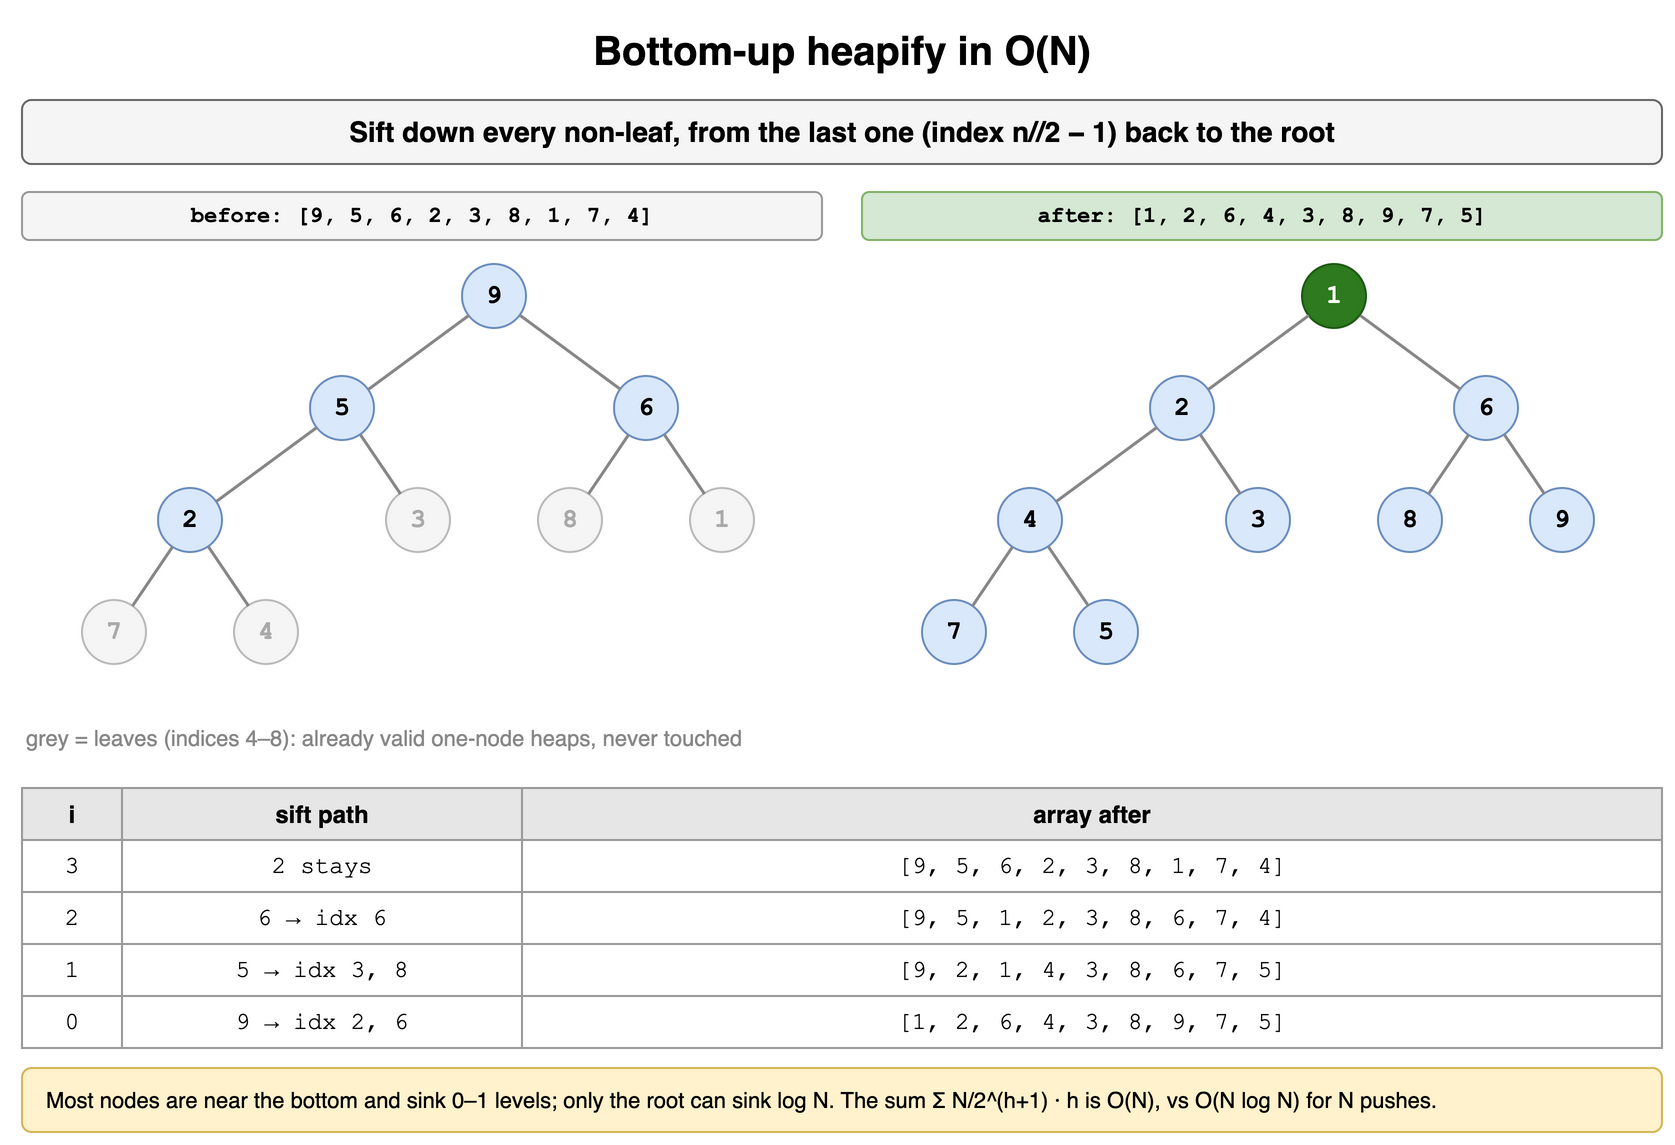

The diagram above was exported from draw.io. Its source (the exported page's mxGraphModel, read from the mxfile embedded in the PNG):
<mxGraphModel dx="900" dy="578" grid="1" gridSize="10" guides="1" tooltips="1" connect="1" arrows="1" fold="1" page="1" pageScale="1" pageWidth="900" pageHeight="578" math="0" shadow="0">
  <root>
    <mxCell id="0" />
    <mxCell id="1" parent="0" />
    <mxCell id="h6c1" value="Bottom-up heapify in O(N)" style="text;html=1;align=center;verticalAlign=middle;whiteSpace=wrap;fontSize=20;fontStyle=1;" vertex="1" parent="1">
      <mxGeometry x="40" y="10" width="820" height="30" as="geometry" />
    </mxCell>
    <mxCell id="h6c2" value="Sift down every non-leaf, from the last one (index n//2 − 1) back to the root" style="rounded=1;whiteSpace=wrap;html=1;fillColor=#f5f5f5;strokeColor=#666666;fontStyle=1;fontSize=14;" vertex="1" parent="1">
      <mxGeometry x="40" y="50" width="820" height="32" as="geometry" />
    </mxCell>
    <mxCell id="h6c3" value="before: [9, 5, 6, 2, 3, 8, 1, 7, 4]" style="rounded=1;whiteSpace=wrap;html=1;fillColor=#f5f5f5;strokeColor=#999999;fontSize=11;fontStyle=1;fontFamily=Courier New;" vertex="1" parent="1">
      <mxGeometry x="40" y="96" width="400" height="24" as="geometry" />
    </mxCell>
    <mxCell id="h6c4" value="7" style="ellipse;whiteSpace=wrap;html=1;fontStyle=1;fontSize=13;fontFamily=Courier New;fillColor=#f5f5f5;strokeColor=#bbbbbb;fontColor=#aaaaaa;" vertex="1" parent="1">
      <mxGeometry x="70.0" y="300.0" width="32" height="32" as="geometry" />
    </mxCell>
    <mxCell id="h6c5" value="2" style="ellipse;whiteSpace=wrap;html=1;fontStyle=1;fontSize=13;fontFamily=Courier New;fillColor=#dae8fc;strokeColor=#6c8ebf;" vertex="1" parent="1">
      <mxGeometry x="108.0" y="244.0" width="32" height="32" as="geometry" />
    </mxCell>
    <mxCell id="h6c6" value="4" style="ellipse;whiteSpace=wrap;html=1;fontStyle=1;fontSize=13;fontFamily=Courier New;fillColor=#f5f5f5;strokeColor=#bbbbbb;fontColor=#aaaaaa;" vertex="1" parent="1">
      <mxGeometry x="146.0" y="300.0" width="32" height="32" as="geometry" />
    </mxCell>
    <mxCell id="h6c7" value="" style="endArrow=none;html=1;strokeWidth=1.5;strokeColor=#888888;" edge="1" parent="1" source="h6c5" target="h6c4">
      <mxGeometry relative="1" as="geometry" />
    </mxCell>
    <mxCell id="h6c8" value="" style="endArrow=none;html=1;strokeWidth=1.5;strokeColor=#888888;" edge="1" parent="1" source="h6c5" target="h6c6">
      <mxGeometry relative="1" as="geometry" />
    </mxCell>
    <mxCell id="h6c9" value="5" style="ellipse;whiteSpace=wrap;html=1;fontStyle=1;fontSize=13;fontFamily=Courier New;fillColor=#dae8fc;strokeColor=#6c8ebf;" vertex="1" parent="1">
      <mxGeometry x="184.0" y="188.0" width="32" height="32" as="geometry" />
    </mxCell>
    <mxCell id="h6c10" value="3" style="ellipse;whiteSpace=wrap;html=1;fontStyle=1;fontSize=13;fontFamily=Courier New;fillColor=#f5f5f5;strokeColor=#bbbbbb;fontColor=#aaaaaa;" vertex="1" parent="1">
      <mxGeometry x="222.0" y="244.0" width="32" height="32" as="geometry" />
    </mxCell>
    <mxCell id="h6c11" value="" style="endArrow=none;html=1;strokeWidth=1.5;strokeColor=#888888;" edge="1" parent="1" source="h6c9" target="h6c5">
      <mxGeometry relative="1" as="geometry" />
    </mxCell>
    <mxCell id="h6c12" value="" style="endArrow=none;html=1;strokeWidth=1.5;strokeColor=#888888;" edge="1" parent="1" source="h6c9" target="h6c10">
      <mxGeometry relative="1" as="geometry" />
    </mxCell>
    <mxCell id="h6c13" value="9" style="ellipse;whiteSpace=wrap;html=1;fontStyle=1;fontSize=13;fontFamily=Courier New;fillColor=#dae8fc;strokeColor=#6c8ebf;" vertex="1" parent="1">
      <mxGeometry x="260.0" y="132.0" width="32" height="32" as="geometry" />
    </mxCell>
    <mxCell id="h6c14" value="8" style="ellipse;whiteSpace=wrap;html=1;fontStyle=1;fontSize=13;fontFamily=Courier New;fillColor=#f5f5f5;strokeColor=#bbbbbb;fontColor=#aaaaaa;" vertex="1" parent="1">
      <mxGeometry x="298.0" y="244.0" width="32" height="32" as="geometry" />
    </mxCell>
    <mxCell id="h6c15" value="6" style="ellipse;whiteSpace=wrap;html=1;fontStyle=1;fontSize=13;fontFamily=Courier New;fillColor=#dae8fc;strokeColor=#6c8ebf;" vertex="1" parent="1">
      <mxGeometry x="336.0" y="188.0" width="32" height="32" as="geometry" />
    </mxCell>
    <mxCell id="h6c16" value="1" style="ellipse;whiteSpace=wrap;html=1;fontStyle=1;fontSize=13;fontFamily=Courier New;fillColor=#f5f5f5;strokeColor=#bbbbbb;fontColor=#aaaaaa;" vertex="1" parent="1">
      <mxGeometry x="374.0" y="244.0" width="32" height="32" as="geometry" />
    </mxCell>
    <mxCell id="h6c17" value="" style="endArrow=none;html=1;strokeWidth=1.5;strokeColor=#888888;" edge="1" parent="1" source="h6c15" target="h6c14">
      <mxGeometry relative="1" as="geometry" />
    </mxCell>
    <mxCell id="h6c18" value="" style="endArrow=none;html=1;strokeWidth=1.5;strokeColor=#888888;" edge="1" parent="1" source="h6c15" target="h6c16">
      <mxGeometry relative="1" as="geometry" />
    </mxCell>
    <mxCell id="h6c19" value="" style="endArrow=none;html=1;strokeWidth=1.5;strokeColor=#888888;" edge="1" parent="1" source="h6c13" target="h6c9">
      <mxGeometry relative="1" as="geometry" />
    </mxCell>
    <mxCell id="h6c20" value="" style="endArrow=none;html=1;strokeWidth=1.5;strokeColor=#888888;" edge="1" parent="1" source="h6c13" target="h6c15">
      <mxGeometry relative="1" as="geometry" />
    </mxCell>
    <mxCell id="h6c21" value="after: [1, 2, 6, 4, 3, 8, 9, 7, 5]" style="rounded=1;whiteSpace=wrap;html=1;fillColor=#d5e8d4;strokeColor=#82b366;fontSize=11;fontStyle=1;fontFamily=Courier New;" vertex="1" parent="1">
      <mxGeometry x="460" y="96" width="400" height="24" as="geometry" />
    </mxCell>
    <mxCell id="h6c22" value="7" style="ellipse;whiteSpace=wrap;html=1;fontStyle=1;fontSize=13;fontFamily=Courier New;fillColor=#dae8fc;strokeColor=#6c8ebf;" vertex="1" parent="1">
      <mxGeometry x="490.0" y="300.0" width="32" height="32" as="geometry" />
    </mxCell>
    <mxCell id="h6c23" value="4" style="ellipse;whiteSpace=wrap;html=1;fontStyle=1;fontSize=13;fontFamily=Courier New;fillColor=#dae8fc;strokeColor=#6c8ebf;" vertex="1" parent="1">
      <mxGeometry x="528.0" y="244.0" width="32" height="32" as="geometry" />
    </mxCell>
    <mxCell id="h6c24" value="5" style="ellipse;whiteSpace=wrap;html=1;fontStyle=1;fontSize=13;fontFamily=Courier New;fillColor=#dae8fc;strokeColor=#6c8ebf;" vertex="1" parent="1">
      <mxGeometry x="566.0" y="300.0" width="32" height="32" as="geometry" />
    </mxCell>
    <mxCell id="h6c25" value="" style="endArrow=none;html=1;strokeWidth=1.5;strokeColor=#888888;" edge="1" parent="1" source="h6c23" target="h6c22">
      <mxGeometry relative="1" as="geometry" />
    </mxCell>
    <mxCell id="h6c26" value="" style="endArrow=none;html=1;strokeWidth=1.5;strokeColor=#888888;" edge="1" parent="1" source="h6c23" target="h6c24">
      <mxGeometry relative="1" as="geometry" />
    </mxCell>
    <mxCell id="h6c27" value="2" style="ellipse;whiteSpace=wrap;html=1;fontStyle=1;fontSize=13;fontFamily=Courier New;fillColor=#dae8fc;strokeColor=#6c8ebf;" vertex="1" parent="1">
      <mxGeometry x="604.0" y="188.0" width="32" height="32" as="geometry" />
    </mxCell>
    <mxCell id="h6c28" value="3" style="ellipse;whiteSpace=wrap;html=1;fontStyle=1;fontSize=13;fontFamily=Courier New;fillColor=#dae8fc;strokeColor=#6c8ebf;" vertex="1" parent="1">
      <mxGeometry x="642.0" y="244.0" width="32" height="32" as="geometry" />
    </mxCell>
    <mxCell id="h6c29" value="" style="endArrow=none;html=1;strokeWidth=1.5;strokeColor=#888888;" edge="1" parent="1" source="h6c27" target="h6c23">
      <mxGeometry relative="1" as="geometry" />
    </mxCell>
    <mxCell id="h6c30" value="" style="endArrow=none;html=1;strokeWidth=1.5;strokeColor=#888888;" edge="1" parent="1" source="h6c27" target="h6c28">
      <mxGeometry relative="1" as="geometry" />
    </mxCell>
    <mxCell id="h6c31" value="1" style="ellipse;whiteSpace=wrap;html=1;fontStyle=1;fontSize=13;fontFamily=Courier New;fillColor=#2d7a1f;strokeColor=#1f5a14;fontColor=#ffffff;" vertex="1" parent="1">
      <mxGeometry x="680.0" y="132.0" width="32" height="32" as="geometry" />
    </mxCell>
    <mxCell id="h6c32" value="8" style="ellipse;whiteSpace=wrap;html=1;fontStyle=1;fontSize=13;fontFamily=Courier New;fillColor=#dae8fc;strokeColor=#6c8ebf;" vertex="1" parent="1">
      <mxGeometry x="718.0" y="244.0" width="32" height="32" as="geometry" />
    </mxCell>
    <mxCell id="h6c33" value="6" style="ellipse;whiteSpace=wrap;html=1;fontStyle=1;fontSize=13;fontFamily=Courier New;fillColor=#dae8fc;strokeColor=#6c8ebf;" vertex="1" parent="1">
      <mxGeometry x="756.0" y="188.0" width="32" height="32" as="geometry" />
    </mxCell>
    <mxCell id="h6c34" value="9" style="ellipse;whiteSpace=wrap;html=1;fontStyle=1;fontSize=13;fontFamily=Courier New;fillColor=#dae8fc;strokeColor=#6c8ebf;" vertex="1" parent="1">
      <mxGeometry x="794.0" y="244.0" width="32" height="32" as="geometry" />
    </mxCell>
    <mxCell id="h6c35" value="" style="endArrow=none;html=1;strokeWidth=1.5;strokeColor=#888888;" edge="1" parent="1" source="h6c33" target="h6c32">
      <mxGeometry relative="1" as="geometry" />
    </mxCell>
    <mxCell id="h6c36" value="" style="endArrow=none;html=1;strokeWidth=1.5;strokeColor=#888888;" edge="1" parent="1" source="h6c33" target="h6c34">
      <mxGeometry relative="1" as="geometry" />
    </mxCell>
    <mxCell id="h6c37" value="" style="endArrow=none;html=1;strokeWidth=1.5;strokeColor=#888888;" edge="1" parent="1" source="h6c31" target="h6c27">
      <mxGeometry relative="1" as="geometry" />
    </mxCell>
    <mxCell id="h6c38" value="" style="endArrow=none;html=1;strokeWidth=1.5;strokeColor=#888888;" edge="1" parent="1" source="h6c31" target="h6c33">
      <mxGeometry relative="1" as="geometry" />
    </mxCell>
    <mxCell id="h6c39" value="grey = leaves (indices 4–8): already valid one-node heaps, never touched" style="text;html=1;whiteSpace=wrap;fontSize=11;align=left;fontColor=#888888;" vertex="1" parent="1">
      <mxGeometry x="40" y="356" width="400" height="30" as="geometry" />
    </mxCell>
    <mxCell id="h6c40" value="i" style="whiteSpace=wrap;html=1;fillColor=#e6e6e6;strokeColor=#999999;fontStyle=1;fontSize=12;" vertex="1" parent="1">
      <mxGeometry x="40" y="394" width="50" height="26" as="geometry" />
    </mxCell>
    <mxCell id="h6c41" value="sift path" style="whiteSpace=wrap;html=1;fillColor=#e6e6e6;strokeColor=#999999;fontStyle=1;fontSize=12;" vertex="1" parent="1">
      <mxGeometry x="90" y="394" width="200" height="26" as="geometry" />
    </mxCell>
    <mxCell id="h6c42" value="array after" style="whiteSpace=wrap;html=1;fillColor=#e6e6e6;strokeColor=#999999;fontStyle=1;fontSize=12;" vertex="1" parent="1">
      <mxGeometry x="290" y="394" width="570" height="26" as="geometry" />
    </mxCell>
    <mxCell id="h6c43" value="3" style="whiteSpace=wrap;html=1;strokeColor=#999999;fontSize=12;fillColor=#ffffff;fontFamily=Courier New;" vertex="1" parent="1">
      <mxGeometry x="40" y="420" width="50" height="26" as="geometry" />
    </mxCell>
    <mxCell id="h6c44" value="2 stays" style="whiteSpace=wrap;html=1;strokeColor=#999999;fontSize=12;fillColor=#ffffff;fontFamily=Courier New;" vertex="1" parent="1">
      <mxGeometry x="90" y="420" width="200" height="26" as="geometry" />
    </mxCell>
    <mxCell id="h6c45" value="[9, 5, 6, 2, 3, 8, 1, 7, 4]" style="whiteSpace=wrap;html=1;strokeColor=#999999;fontSize=12;fillColor=#ffffff;fontFamily=Courier New;" vertex="1" parent="1">
      <mxGeometry x="290" y="420" width="570" height="26" as="geometry" />
    </mxCell>
    <mxCell id="h6c46" value="2" style="whiteSpace=wrap;html=1;strokeColor=#999999;fontSize=12;fillColor=#ffffff;fontFamily=Courier New;" vertex="1" parent="1">
      <mxGeometry x="40" y="446" width="50" height="26" as="geometry" />
    </mxCell>
    <mxCell id="h6c47" value="6 → idx 6" style="whiteSpace=wrap;html=1;strokeColor=#999999;fontSize=12;fillColor=#ffffff;fontFamily=Courier New;" vertex="1" parent="1">
      <mxGeometry x="90" y="446" width="200" height="26" as="geometry" />
    </mxCell>
    <mxCell id="h6c48" value="[9, 5, 1, 2, 3, 8, 6, 7, 4]" style="whiteSpace=wrap;html=1;strokeColor=#999999;fontSize=12;fillColor=#ffffff;fontFamily=Courier New;" vertex="1" parent="1">
      <mxGeometry x="290" y="446" width="570" height="26" as="geometry" />
    </mxCell>
    <mxCell id="h6c49" value="1" style="whiteSpace=wrap;html=1;strokeColor=#999999;fontSize=12;fillColor=#ffffff;fontFamily=Courier New;" vertex="1" parent="1">
      <mxGeometry x="40" y="472" width="50" height="26" as="geometry" />
    </mxCell>
    <mxCell id="h6c50" value="5 → idx 3, 8" style="whiteSpace=wrap;html=1;strokeColor=#999999;fontSize=12;fillColor=#ffffff;fontFamily=Courier New;" vertex="1" parent="1">
      <mxGeometry x="90" y="472" width="200" height="26" as="geometry" />
    </mxCell>
    <mxCell id="h6c51" value="[9, 2, 1, 4, 3, 8, 6, 7, 5]" style="whiteSpace=wrap;html=1;strokeColor=#999999;fontSize=12;fillColor=#ffffff;fontFamily=Courier New;" vertex="1" parent="1">
      <mxGeometry x="290" y="472" width="570" height="26" as="geometry" />
    </mxCell>
    <mxCell id="h6c52" value="0" style="whiteSpace=wrap;html=1;strokeColor=#999999;fontSize=12;fillColor=#ffffff;fontFamily=Courier New;" vertex="1" parent="1">
      <mxGeometry x="40" y="498" width="50" height="26" as="geometry" />
    </mxCell>
    <mxCell id="h6c53" value="9 → idx 2, 6" style="whiteSpace=wrap;html=1;strokeColor=#999999;fontSize=12;fillColor=#ffffff;fontFamily=Courier New;" vertex="1" parent="1">
      <mxGeometry x="90" y="498" width="200" height="26" as="geometry" />
    </mxCell>
    <mxCell id="h6c54" value="[1, 2, 6, 4, 3, 8, 9, 7, 5]" style="whiteSpace=wrap;html=1;strokeColor=#999999;fontSize=12;fillColor=#ffffff;fontFamily=Courier New;" vertex="1" parent="1">
      <mxGeometry x="290" y="498" width="570" height="26" as="geometry" />
    </mxCell>
    <mxCell id="h6c55" value="Most nodes are near the bottom and sink 0–1 levels; only the root can sink log N. The sum Σ N/2^(h+1) · h is O(N), vs O(N log N) for N pushes." style="rounded=1;whiteSpace=wrap;html=1;align=left;spacingLeft=10;fontSize=11;fillColor=#fff2cc;strokeColor=#d6b656;" vertex="1" parent="1">
      <mxGeometry x="40" y="534" width="820" height="32" as="geometry" />
    </mxCell>
  </root>
</mxGraphModel>